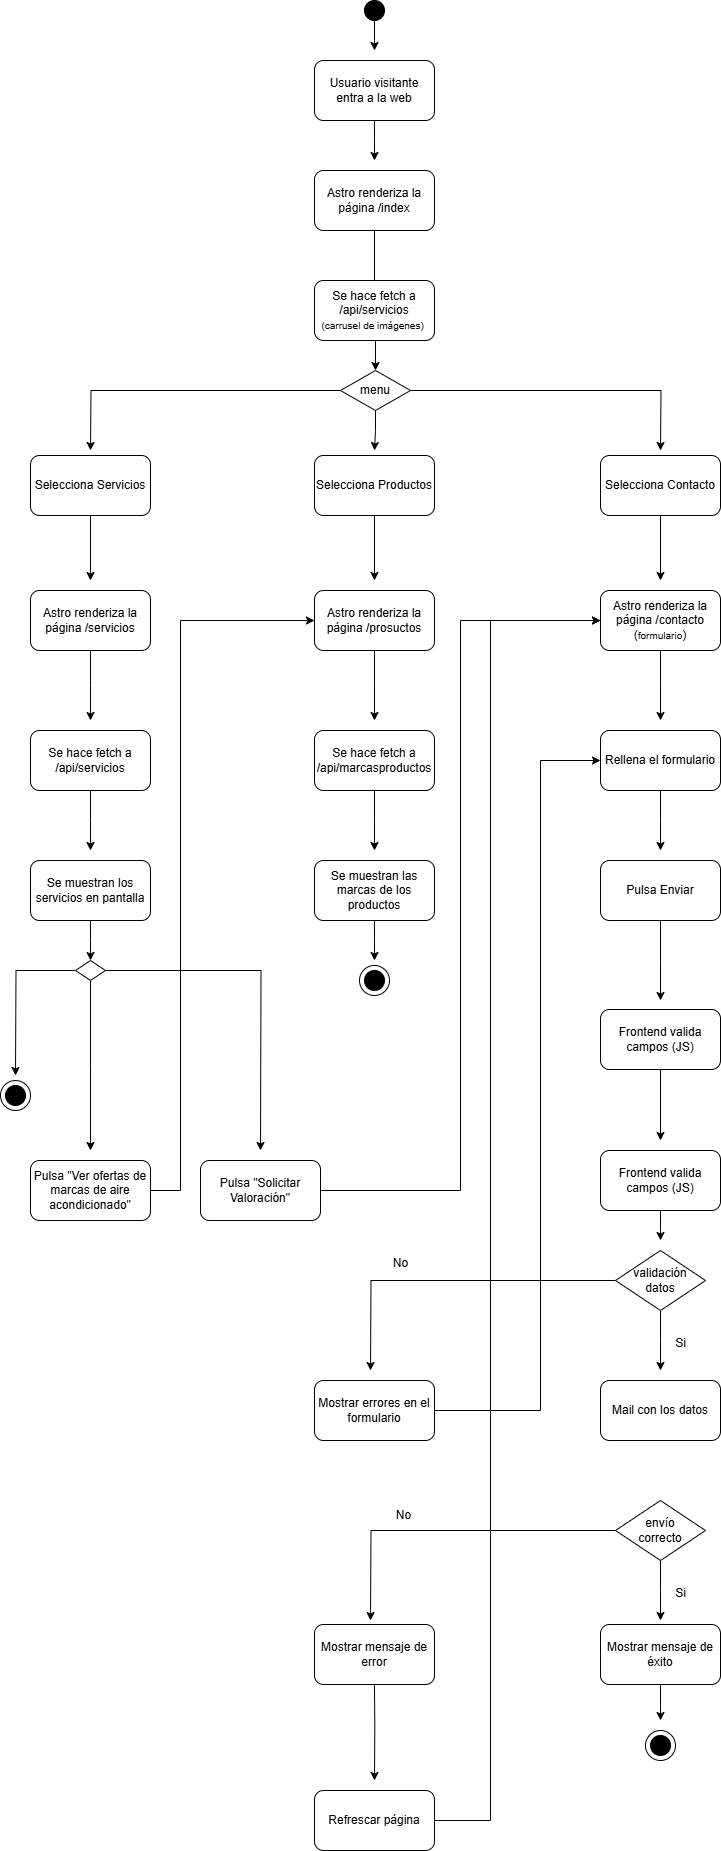

The diagram above was exported from draw.io. Its source (the exported page's mxGraphModel, read from the mxfile embedded in the PNG):
<mxGraphModel dx="1426" dy="743" grid="1" gridSize="10" guides="1" tooltips="1" connect="1" arrows="1" fold="1" page="1" pageScale="1" pageWidth="827" pageHeight="1169" math="0" shadow="0">
  <root>
    <mxCell id="0" />
    <mxCell id="1" parent="0" />
    <mxCell id="5SoVVwZGpwyQyOuDdv8Y-43" value="" style="ellipse;whiteSpace=wrap;html=1;aspect=fixed;" parent="1" vertex="1">
      <mxGeometry x="30" y="1180" width="30" height="30" as="geometry" />
    </mxCell>
    <mxCell id="5SoVVwZGpwyQyOuDdv8Y-4" style="edgeStyle=orthogonalEdgeStyle;rounded=0;orthogonalLoop=1;jettySize=auto;html=1;" parent="1" source="5SoVVwZGpwyQyOuDdv8Y-1" edge="1">
      <mxGeometry relative="1" as="geometry">
        <mxPoint x="404" y="150" as="targetPoint" />
      </mxGeometry>
    </mxCell>
    <mxCell id="5SoVVwZGpwyQyOuDdv8Y-1" value="" style="ellipse;whiteSpace=wrap;html=1;aspect=fixed;fillColor=#000000;" parent="1" vertex="1">
      <mxGeometry x="394" y="100" width="20" height="20" as="geometry" />
    </mxCell>
    <mxCell id="5SoVVwZGpwyQyOuDdv8Y-8" style="edgeStyle=orthogonalEdgeStyle;rounded=0;orthogonalLoop=1;jettySize=auto;html=1;" parent="1" source="5SoVVwZGpwyQyOuDdv8Y-3" edge="1">
      <mxGeometry relative="1" as="geometry">
        <mxPoint x="404" y="260" as="targetPoint" />
      </mxGeometry>
    </mxCell>
    <mxCell id="5SoVVwZGpwyQyOuDdv8Y-3" value="Usuario visitante entra a la web" style="rounded=1;whiteSpace=wrap;html=1;" parent="1" vertex="1">
      <mxGeometry x="344" y="160" width="120" height="60" as="geometry" />
    </mxCell>
    <mxCell id="5SoVVwZGpwyQyOuDdv8Y-9" style="edgeStyle=orthogonalEdgeStyle;rounded=0;orthogonalLoop=1;jettySize=auto;html=1;" parent="1" source="5SoVVwZGpwyQyOuDdv8Y-5" target="5SoVVwZGpwyQyOuDdv8Y-10" edge="1">
      <mxGeometry relative="1" as="geometry">
        <mxPoint x="404" y="370" as="targetPoint" />
      </mxGeometry>
    </mxCell>
    <mxCell id="5SoVVwZGpwyQyOuDdv8Y-5" value="Astro renderiza la página /index" style="rounded=1;whiteSpace=wrap;html=1;" parent="1" vertex="1">
      <mxGeometry x="344" y="270" width="120" height="60" as="geometry" />
    </mxCell>
    <mxCell id="5SoVVwZGpwyQyOuDdv8Y-6" value="Se hace fetch a /api/servicios&lt;br&gt;&lt;font style=&quot;font-size: 10px;&quot;&gt;(carrusel de imágenes)&amp;nbsp;&lt;/font&gt;" style="rounded=1;whiteSpace=wrap;html=1;" parent="1" vertex="1">
      <mxGeometry x="344" y="380" width="120" height="60" as="geometry" />
    </mxCell>
    <mxCell id="5SoVVwZGpwyQyOuDdv8Y-14" style="edgeStyle=orthogonalEdgeStyle;rounded=0;orthogonalLoop=1;jettySize=auto;html=1;" parent="1" source="5SoVVwZGpwyQyOuDdv8Y-10" edge="1">
      <mxGeometry relative="1" as="geometry">
        <mxPoint x="120" y="550" as="targetPoint" />
      </mxGeometry>
    </mxCell>
    <mxCell id="5SoVVwZGpwyQyOuDdv8Y-15" style="edgeStyle=orthogonalEdgeStyle;rounded=0;orthogonalLoop=1;jettySize=auto;html=1;" parent="1" source="5SoVVwZGpwyQyOuDdv8Y-10" edge="1">
      <mxGeometry relative="1" as="geometry">
        <mxPoint x="404" y="550" as="targetPoint" />
      </mxGeometry>
    </mxCell>
    <mxCell id="5SoVVwZGpwyQyOuDdv8Y-16" style="edgeStyle=orthogonalEdgeStyle;rounded=0;orthogonalLoop=1;jettySize=auto;html=1;" parent="1" source="5SoVVwZGpwyQyOuDdv8Y-10" edge="1">
      <mxGeometry relative="1" as="geometry">
        <mxPoint x="690" y="550" as="targetPoint" />
      </mxGeometry>
    </mxCell>
    <mxCell id="5SoVVwZGpwyQyOuDdv8Y-10" value="&lt;font&gt;menu&lt;/font&gt;" style="rhombus;whiteSpace=wrap;html=1;" parent="1" vertex="1">
      <mxGeometry x="370" y="470" width="70" height="40" as="geometry" />
    </mxCell>
    <mxCell id="5SoVVwZGpwyQyOuDdv8Y-39" style="edgeStyle=orthogonalEdgeStyle;rounded=0;orthogonalLoop=1;jettySize=auto;html=1;" parent="1" source="5SoVVwZGpwyQyOuDdv8Y-11" edge="1">
      <mxGeometry relative="1" as="geometry">
        <mxPoint x="120" y="680" as="targetPoint" />
      </mxGeometry>
    </mxCell>
    <mxCell id="5SoVVwZGpwyQyOuDdv8Y-11" value="Selecciona Servicios" style="rounded=1;whiteSpace=wrap;html=1;" parent="1" vertex="1">
      <mxGeometry x="60" y="555" width="120" height="60" as="geometry" />
    </mxCell>
    <mxCell id="5SoVVwZGpwyQyOuDdv8Y-48" style="edgeStyle=orthogonalEdgeStyle;rounded=0;orthogonalLoop=1;jettySize=auto;html=1;" parent="1" source="5SoVVwZGpwyQyOuDdv8Y-12" edge="1">
      <mxGeometry relative="1" as="geometry">
        <mxPoint x="404" y="680" as="targetPoint" />
      </mxGeometry>
    </mxCell>
    <mxCell id="5SoVVwZGpwyQyOuDdv8Y-12" value="Selecciona Productos" style="rounded=1;whiteSpace=wrap;html=1;" parent="1" vertex="1">
      <mxGeometry x="344" y="555" width="120" height="60" as="geometry" />
    </mxCell>
    <mxCell id="5SoVVwZGpwyQyOuDdv8Y-51" style="edgeStyle=orthogonalEdgeStyle;rounded=0;orthogonalLoop=1;jettySize=auto;html=1;" parent="1" source="5SoVVwZGpwyQyOuDdv8Y-13" edge="1">
      <mxGeometry relative="1" as="geometry">
        <mxPoint x="690" y="680" as="targetPoint" />
      </mxGeometry>
    </mxCell>
    <mxCell id="5SoVVwZGpwyQyOuDdv8Y-13" value="Selecciona Contacto" style="rounded=1;whiteSpace=wrap;html=1;" parent="1" vertex="1">
      <mxGeometry x="630" y="555" width="120" height="60" as="geometry" />
    </mxCell>
    <mxCell id="5SoVVwZGpwyQyOuDdv8Y-40" style="edgeStyle=orthogonalEdgeStyle;rounded=0;orthogonalLoop=1;jettySize=auto;html=1;" parent="1" source="5SoVVwZGpwyQyOuDdv8Y-17" edge="1">
      <mxGeometry relative="1" as="geometry">
        <mxPoint x="120" y="820" as="targetPoint" />
      </mxGeometry>
    </mxCell>
    <mxCell id="5SoVVwZGpwyQyOuDdv8Y-17" value="Astro renderiza la página /servicios" style="rounded=1;whiteSpace=wrap;html=1;" parent="1" vertex="1">
      <mxGeometry x="60" y="690" width="120" height="60" as="geometry" />
    </mxCell>
    <mxCell id="5SoVVwZGpwyQyOuDdv8Y-41" style="edgeStyle=orthogonalEdgeStyle;rounded=0;orthogonalLoop=1;jettySize=auto;html=1;" parent="1" source="5SoVVwZGpwyQyOuDdv8Y-18" edge="1">
      <mxGeometry relative="1" as="geometry">
        <mxPoint x="120" y="950" as="targetPoint" />
      </mxGeometry>
    </mxCell>
    <mxCell id="5SoVVwZGpwyQyOuDdv8Y-18" value="Se hace fetch a /api/servicios" style="rounded=1;whiteSpace=wrap;html=1;" parent="1" vertex="1">
      <mxGeometry x="60" y="830" width="120" height="60" as="geometry" />
    </mxCell>
    <mxCell id="5SoVVwZGpwyQyOuDdv8Y-46" style="edgeStyle=orthogonalEdgeStyle;rounded=0;orthogonalLoop=1;jettySize=auto;html=1;" parent="1" source="5SoVVwZGpwyQyOuDdv8Y-19" edge="1">
      <mxGeometry relative="1" as="geometry">
        <mxPoint x="120" y="1060" as="targetPoint" />
      </mxGeometry>
    </mxCell>
    <mxCell id="5SoVVwZGpwyQyOuDdv8Y-19" value="Se muestran los servicios en pantalla" style="rounded=1;whiteSpace=wrap;html=1;" parent="1" vertex="1">
      <mxGeometry x="60" y="960" width="120" height="60" as="geometry" />
    </mxCell>
    <mxCell id="5SoVVwZGpwyQyOuDdv8Y-49" style="edgeStyle=orthogonalEdgeStyle;rounded=0;orthogonalLoop=1;jettySize=auto;html=1;" parent="1" source="5SoVVwZGpwyQyOuDdv8Y-20" edge="1">
      <mxGeometry relative="1" as="geometry">
        <mxPoint x="404" y="820" as="targetPoint" />
      </mxGeometry>
    </mxCell>
    <mxCell id="5SoVVwZGpwyQyOuDdv8Y-20" value="Astro renderiza la página /prosuctos" style="rounded=1;whiteSpace=wrap;html=1;" parent="1" vertex="1">
      <mxGeometry x="344" y="690" width="120" height="60" as="geometry" />
    </mxCell>
    <mxCell id="5SoVVwZGpwyQyOuDdv8Y-50" style="edgeStyle=orthogonalEdgeStyle;rounded=0;orthogonalLoop=1;jettySize=auto;html=1;" parent="1" source="5SoVVwZGpwyQyOuDdv8Y-21" edge="1">
      <mxGeometry relative="1" as="geometry">
        <mxPoint x="404" y="950" as="targetPoint" />
      </mxGeometry>
    </mxCell>
    <mxCell id="5SoVVwZGpwyQyOuDdv8Y-21" value="Se hace fetch a /api/marcasproductos" style="rounded=1;whiteSpace=wrap;html=1;" parent="1" vertex="1">
      <mxGeometry x="344" y="830" width="120" height="60" as="geometry" />
    </mxCell>
    <mxCell id="5SoVVwZGpwyQyOuDdv8Y-47" style="edgeStyle=orthogonalEdgeStyle;rounded=0;orthogonalLoop=1;jettySize=auto;html=1;" parent="1" source="5SoVVwZGpwyQyOuDdv8Y-22" edge="1">
      <mxGeometry relative="1" as="geometry">
        <mxPoint x="404" y="1060" as="targetPoint" />
      </mxGeometry>
    </mxCell>
    <mxCell id="5SoVVwZGpwyQyOuDdv8Y-22" value="Se muestran las marcas de los productos" style="rounded=1;whiteSpace=wrap;html=1;" parent="1" vertex="1">
      <mxGeometry x="344" y="960" width="120" height="60" as="geometry" />
    </mxCell>
    <mxCell id="5SoVVwZGpwyQyOuDdv8Y-52" style="edgeStyle=orthogonalEdgeStyle;rounded=0;orthogonalLoop=1;jettySize=auto;html=1;" parent="1" source="5SoVVwZGpwyQyOuDdv8Y-23" edge="1">
      <mxGeometry relative="1" as="geometry">
        <mxPoint x="690" y="820" as="targetPoint" />
      </mxGeometry>
    </mxCell>
    <mxCell id="5SoVVwZGpwyQyOuDdv8Y-23" value="Astro renderiza la página /contacto&lt;div&gt;(&lt;font style=&quot;font-size: 10px;&quot;&gt;formulario&lt;/font&gt;)&lt;/div&gt;" style="rounded=1;whiteSpace=wrap;html=1;" parent="1" vertex="1">
      <mxGeometry x="630" y="690" width="120" height="60" as="geometry" />
    </mxCell>
    <mxCell id="5SoVVwZGpwyQyOuDdv8Y-53" style="edgeStyle=orthogonalEdgeStyle;rounded=0;orthogonalLoop=1;jettySize=auto;html=1;" parent="1" source="5SoVVwZGpwyQyOuDdv8Y-24" edge="1">
      <mxGeometry relative="1" as="geometry">
        <mxPoint x="690" y="950" as="targetPoint" />
      </mxGeometry>
    </mxCell>
    <mxCell id="5SoVVwZGpwyQyOuDdv8Y-24" value="Rellena el formulario" style="rounded=1;whiteSpace=wrap;html=1;" parent="1" vertex="1">
      <mxGeometry x="630" y="830" width="120" height="60" as="geometry" />
    </mxCell>
    <mxCell id="5SoVVwZGpwyQyOuDdv8Y-54" style="edgeStyle=orthogonalEdgeStyle;rounded=0;orthogonalLoop=1;jettySize=auto;html=1;" parent="1" source="5SoVVwZGpwyQyOuDdv8Y-25" edge="1">
      <mxGeometry relative="1" as="geometry">
        <mxPoint x="690" y="1100" as="targetPoint" />
      </mxGeometry>
    </mxCell>
    <mxCell id="5SoVVwZGpwyQyOuDdv8Y-25" value="Pulsa Enviar" style="rounded=1;whiteSpace=wrap;html=1;" parent="1" vertex="1">
      <mxGeometry x="630" y="960" width="120" height="60" as="geometry" />
    </mxCell>
    <mxCell id="5SoVVwZGpwyQyOuDdv8Y-55" style="edgeStyle=orthogonalEdgeStyle;rounded=0;orthogonalLoop=1;jettySize=auto;html=1;" parent="1" source="5SoVVwZGpwyQyOuDdv8Y-26" edge="1">
      <mxGeometry relative="1" as="geometry">
        <mxPoint x="690" y="1240" as="targetPoint" />
      </mxGeometry>
    </mxCell>
    <mxCell id="5SoVVwZGpwyQyOuDdv8Y-26" value="Frontend valida campos (JS)" style="rounded=1;whiteSpace=wrap;html=1;" parent="1" vertex="1">
      <mxGeometry x="630" y="1109" width="120" height="60" as="geometry" />
    </mxCell>
    <mxCell id="5SoVVwZGpwyQyOuDdv8Y-56" style="edgeStyle=orthogonalEdgeStyle;rounded=0;orthogonalLoop=1;jettySize=auto;html=1;" parent="1" source="5SoVVwZGpwyQyOuDdv8Y-27" edge="1">
      <mxGeometry relative="1" as="geometry">
        <mxPoint x="690" y="1339.9999999999998" as="targetPoint" />
      </mxGeometry>
    </mxCell>
    <mxCell id="5SoVVwZGpwyQyOuDdv8Y-27" value="Frontend valida campos (JS)" style="rounded=1;whiteSpace=wrap;html=1;" parent="1" vertex="1">
      <mxGeometry x="630" y="1250" width="120" height="60" as="geometry" />
    </mxCell>
    <mxCell id="5SoVVwZGpwyQyOuDdv8Y-32" style="edgeStyle=orthogonalEdgeStyle;rounded=0;orthogonalLoop=1;jettySize=auto;html=1;" parent="1" source="5SoVVwZGpwyQyOuDdv8Y-29" edge="1">
      <mxGeometry relative="1" as="geometry">
        <mxPoint x="400" y="1469.9999999999998" as="targetPoint" />
      </mxGeometry>
    </mxCell>
    <mxCell id="5SoVVwZGpwyQyOuDdv8Y-36" style="edgeStyle=orthogonalEdgeStyle;rounded=0;orthogonalLoop=1;jettySize=auto;html=1;" parent="1" source="5SoVVwZGpwyQyOuDdv8Y-29" edge="1">
      <mxGeometry relative="1" as="geometry">
        <mxPoint x="690" y="1469.9999999999998" as="targetPoint" />
      </mxGeometry>
    </mxCell>
    <mxCell id="5SoVVwZGpwyQyOuDdv8Y-29" value="validación&lt;div&gt;&lt;span style=&quot;background-color: transparent; color: light-dark(rgb(0, 0, 0), rgb(255, 255, 255));&quot;&gt;datos&lt;/span&gt;&lt;/div&gt;" style="rhombus;whiteSpace=wrap;html=1;" parent="1" vertex="1">
      <mxGeometry x="645" y="1350" width="90" height="60" as="geometry" />
    </mxCell>
    <mxCell id="5SoVVwZGpwyQyOuDdv8Y-38" style="edgeStyle=orthogonalEdgeStyle;rounded=0;orthogonalLoop=1;jettySize=auto;html=1;entryX=0;entryY=0.5;entryDx=0;entryDy=0;" parent="1" source="5SoVVwZGpwyQyOuDdv8Y-30" target="5SoVVwZGpwyQyOuDdv8Y-24" edge="1">
      <mxGeometry relative="1" as="geometry">
        <Array as="points">
          <mxPoint x="570" y="1510" />
          <mxPoint x="570" y="860" />
        </Array>
      </mxGeometry>
    </mxCell>
    <mxCell id="5SoVVwZGpwyQyOuDdv8Y-30" value="Mostrar errores en el formulario" style="rounded=1;whiteSpace=wrap;html=1;" parent="1" vertex="1">
      <mxGeometry x="344" y="1480" width="120" height="60" as="geometry" />
    </mxCell>
    <mxCell id="5SoVVwZGpwyQyOuDdv8Y-31" value="Mail con los datos" style="rounded=1;whiteSpace=wrap;html=1;" parent="1" vertex="1">
      <mxGeometry x="630" y="1480" width="120" height="60" as="geometry" />
    </mxCell>
    <mxCell id="5SoVVwZGpwyQyOuDdv8Y-33" value="No" style="text;html=1;align=center;verticalAlign=middle;resizable=0;points=[];autosize=1;strokeColor=none;fillColor=none;" parent="1" vertex="1">
      <mxGeometry x="410" y="1348" width="40" height="30" as="geometry" />
    </mxCell>
    <mxCell id="5SoVVwZGpwyQyOuDdv8Y-37" value="Si" style="text;html=1;align=center;verticalAlign=middle;resizable=0;points=[];autosize=1;strokeColor=none;fillColor=none;" parent="1" vertex="1">
      <mxGeometry x="695" y="1428" width="30" height="30" as="geometry" />
    </mxCell>
    <mxCell id="5SoVVwZGpwyQyOuDdv8Y-42" value="" style="ellipse;whiteSpace=wrap;html=1;aspect=fixed;fillColor=#000000;" parent="1" vertex="1">
      <mxGeometry x="35" y="1185" width="20" height="20" as="geometry" />
    </mxCell>
    <mxCell id="5SoVVwZGpwyQyOuDdv8Y-44" value="" style="ellipse;whiteSpace=wrap;html=1;aspect=fixed;" parent="1" vertex="1">
      <mxGeometry x="389" y="1065" width="30" height="30" as="geometry" />
    </mxCell>
    <mxCell id="5SoVVwZGpwyQyOuDdv8Y-45" value="" style="ellipse;whiteSpace=wrap;html=1;aspect=fixed;fillColor=#000000;" parent="1" vertex="1">
      <mxGeometry x="394" y="1070" width="20" height="20" as="geometry" />
    </mxCell>
    <mxCell id="5SoVVwZGpwyQyOuDdv8Y-60" style="edgeStyle=orthogonalEdgeStyle;rounded=0;orthogonalLoop=1;jettySize=auto;html=1;" parent="1" source="5SoVVwZGpwyQyOuDdv8Y-57" edge="1">
      <mxGeometry relative="1" as="geometry">
        <mxPoint x="400" y="1720" as="targetPoint" />
      </mxGeometry>
    </mxCell>
    <mxCell id="5SoVVwZGpwyQyOuDdv8Y-62" style="edgeStyle=orthogonalEdgeStyle;rounded=0;orthogonalLoop=1;jettySize=auto;html=1;" parent="1" source="5SoVVwZGpwyQyOuDdv8Y-57" edge="1">
      <mxGeometry relative="1" as="geometry">
        <mxPoint x="690" y="1720" as="targetPoint" />
      </mxGeometry>
    </mxCell>
    <mxCell id="5SoVVwZGpwyQyOuDdv8Y-57" value="envío&lt;div&gt;correcto&lt;/div&gt;" style="rhombus;whiteSpace=wrap;html=1;" parent="1" vertex="1">
      <mxGeometry x="645" y="1600" width="90" height="60" as="geometry" />
    </mxCell>
    <mxCell id="5SoVVwZGpwyQyOuDdv8Y-65" style="edgeStyle=orthogonalEdgeStyle;rounded=0;orthogonalLoop=1;jettySize=auto;html=1;" parent="1" edge="1">
      <mxGeometry relative="1" as="geometry">
        <mxPoint x="403.84" y="1770.0000000000002" as="sourcePoint" />
        <mxPoint x="404" y="1880" as="targetPoint" />
      </mxGeometry>
    </mxCell>
    <mxCell id="5SoVVwZGpwyQyOuDdv8Y-58" value="Mostrar mensaje de error" style="rounded=1;whiteSpace=wrap;html=1;" parent="1" vertex="1">
      <mxGeometry x="344" y="1724" width="120" height="60" as="geometry" />
    </mxCell>
    <mxCell id="5SoVVwZGpwyQyOuDdv8Y-70" style="edgeStyle=orthogonalEdgeStyle;rounded=0;orthogonalLoop=1;jettySize=auto;html=1;" parent="1" source="5SoVVwZGpwyQyOuDdv8Y-59" edge="1">
      <mxGeometry relative="1" as="geometry">
        <mxPoint x="690" y="1820" as="targetPoint" />
      </mxGeometry>
    </mxCell>
    <mxCell id="5SoVVwZGpwyQyOuDdv8Y-59" value="Mostrar mensaje de éxito" style="rounded=1;whiteSpace=wrap;html=1;" parent="1" vertex="1">
      <mxGeometry x="630" y="1724" width="120" height="60" as="geometry" />
    </mxCell>
    <mxCell id="5SoVVwZGpwyQyOuDdv8Y-61" value="No" style="text;html=1;align=center;verticalAlign=middle;resizable=0;points=[];autosize=1;strokeColor=none;fillColor=none;" parent="1" vertex="1">
      <mxGeometry x="413" y="1600" width="40" height="30" as="geometry" />
    </mxCell>
    <mxCell id="5SoVVwZGpwyQyOuDdv8Y-63" value="Si" style="text;html=1;align=center;verticalAlign=middle;resizable=0;points=[];autosize=1;strokeColor=none;fillColor=none;" parent="1" vertex="1">
      <mxGeometry x="695" y="1678" width="30" height="30" as="geometry" />
    </mxCell>
    <mxCell id="5SoVVwZGpwyQyOuDdv8Y-67" style="edgeStyle=orthogonalEdgeStyle;rounded=0;orthogonalLoop=1;jettySize=auto;html=1;entryX=0;entryY=0.5;entryDx=0;entryDy=0;" parent="1" source="5SoVVwZGpwyQyOuDdv8Y-64" target="5SoVVwZGpwyQyOuDdv8Y-23" edge="1">
      <mxGeometry relative="1" as="geometry">
        <Array as="points">
          <mxPoint x="520" y="1920" />
          <mxPoint x="520" y="720" />
        </Array>
      </mxGeometry>
    </mxCell>
    <mxCell id="5SoVVwZGpwyQyOuDdv8Y-64" value="Refrescar página" style="rounded=1;whiteSpace=wrap;html=1;" parent="1" vertex="1">
      <mxGeometry x="344" y="1890" width="120" height="60" as="geometry" />
    </mxCell>
    <mxCell id="5SoVVwZGpwyQyOuDdv8Y-68" value="" style="ellipse;whiteSpace=wrap;html=1;aspect=fixed;" parent="1" vertex="1">
      <mxGeometry x="675" y="1830" width="30" height="30" as="geometry" />
    </mxCell>
    <mxCell id="5SoVVwZGpwyQyOuDdv8Y-69" value="" style="ellipse;whiteSpace=wrap;html=1;aspect=fixed;fillColor=#000000;" parent="1" vertex="1">
      <mxGeometry x="680" y="1835" width="20" height="20" as="geometry" />
    </mxCell>
    <mxCell id="Opt1ixY-GaU_jvcTu3Td-4" style="edgeStyle=orthogonalEdgeStyle;rounded=0;orthogonalLoop=1;jettySize=auto;html=1;exitX=0;exitY=0.5;exitDx=0;exitDy=0;" parent="1" source="Opt1ixY-GaU_jvcTu3Td-2" edge="1">
      <mxGeometry relative="1" as="geometry">
        <mxPoint x="105.00000000000028" y="1065.0000000000002" as="sourcePoint" />
        <mxPoint x="45" y="1175" as="targetPoint" />
      </mxGeometry>
    </mxCell>
    <mxCell id="Opt1ixY-GaU_jvcTu3Td-8" style="edgeStyle=orthogonalEdgeStyle;rounded=0;orthogonalLoop=1;jettySize=auto;html=1;" parent="1" source="Opt1ixY-GaU_jvcTu3Td-2" edge="1">
      <mxGeometry relative="1" as="geometry">
        <mxPoint x="120" y="1250" as="targetPoint" />
      </mxGeometry>
    </mxCell>
    <mxCell id="Opt1ixY-GaU_jvcTu3Td-9" style="edgeStyle=orthogonalEdgeStyle;rounded=0;orthogonalLoop=1;jettySize=auto;html=1;" parent="1" source="Opt1ixY-GaU_jvcTu3Td-2" edge="1">
      <mxGeometry relative="1" as="geometry">
        <mxPoint x="290" y="1250" as="targetPoint" />
      </mxGeometry>
    </mxCell>
    <mxCell id="Opt1ixY-GaU_jvcTu3Td-2" value="" style="rhombus;whiteSpace=wrap;html=1;" parent="1" vertex="1">
      <mxGeometry x="105" y="1060" width="30" height="20" as="geometry" />
    </mxCell>
    <mxCell id="Opt1ixY-GaU_jvcTu3Td-11" style="edgeStyle=orthogonalEdgeStyle;rounded=0;orthogonalLoop=1;jettySize=auto;html=1;entryX=0;entryY=0.5;entryDx=0;entryDy=0;" parent="1" source="Opt1ixY-GaU_jvcTu3Td-5" target="5SoVVwZGpwyQyOuDdv8Y-20" edge="1">
      <mxGeometry relative="1" as="geometry">
        <Array as="points">
          <mxPoint x="210" y="1290" />
          <mxPoint x="210" y="720" />
        </Array>
      </mxGeometry>
    </mxCell>
    <mxCell id="Opt1ixY-GaU_jvcTu3Td-5" value="Pulsa &quot;Ver ofertas de marcas de aire acondicionado&quot;" style="rounded=1;whiteSpace=wrap;html=1;" parent="1" vertex="1">
      <mxGeometry x="60" y="1260" width="120" height="60" as="geometry" />
    </mxCell>
    <mxCell id="Opt1ixY-GaU_jvcTu3Td-10" style="edgeStyle=orthogonalEdgeStyle;rounded=0;orthogonalLoop=1;jettySize=auto;html=1;entryX=0;entryY=0.5;entryDx=0;entryDy=0;" parent="1" source="Opt1ixY-GaU_jvcTu3Td-6" target="5SoVVwZGpwyQyOuDdv8Y-23" edge="1">
      <mxGeometry relative="1" as="geometry" />
    </mxCell>
    <mxCell id="Opt1ixY-GaU_jvcTu3Td-6" value="Pulsa &quot;Solicitar Valoración&quot;" style="rounded=1;whiteSpace=wrap;html=1;" parent="1" vertex="1">
      <mxGeometry x="230" y="1260" width="120" height="60" as="geometry" />
    </mxCell>
  </root>
</mxGraphModel>